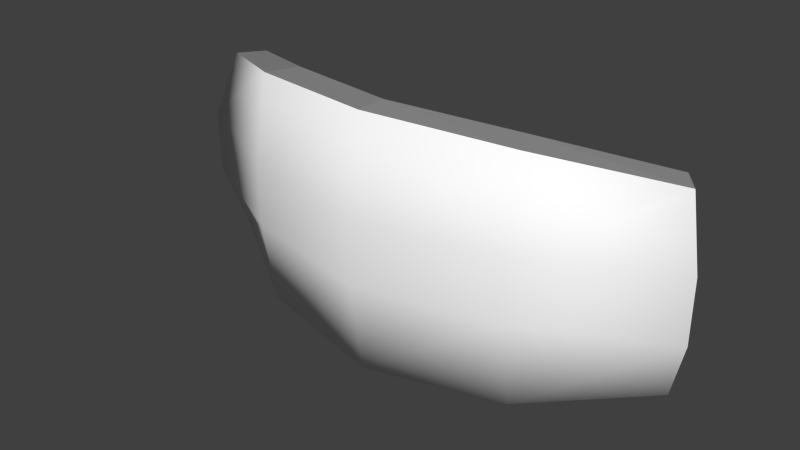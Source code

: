 # Source: huston3.blend  (saved by Blender 2.77.0; exported with 4.5.12 LTS)
import bpy
from mathutils import Matrix  # noqa: F401  (used for matrix-valued properties, if any)

bpy.ops.wm.read_factory_settings(use_empty=True)
scene = bpy.context.scene
scene.name = 'Scene'

# ---- collections
col_collection_1 = bpy.data.collections.new('Collection 1'); scene.collection.children.link(col_collection_1)

# ---- materials (node trees are filled in below, after node groups)
mat_colobotmesh_mat_1 = bpy.data.materials.new('ColobotMesh_mat_1')
mat_colobotmesh_mat_1.alpha_threshold = 0.0
mat_colobotmesh_mat_1.use_transparent_shadow = False
mat_colobotmesh_mat_1.diffuse_color = (1.0, 1.0, 1.0, 1.0)
mat_colobotmesh_mat_1.specular_color = (0.0, 0.0, 0.0)
mat_colobotmesh_mat_1.roughness = 0.5
mat_colobotmesh_mat_2 = bpy.data.materials.new('ColobotMesh_mat_2')
mat_colobotmesh_mat_2.alpha_threshold = 0.0
mat_colobotmesh_mat_2.use_transparent_shadow = False
mat_colobotmesh_mat_2.diffuse_color = (1.0, 1.0, 1.0, 1.0)
mat_colobotmesh_mat_2.specular_color = (0.0, 0.0, 0.0)
mat_colobotmesh_mat_2.roughness = 0.5
mat_colobotmesh_mat_3 = bpy.data.materials.new('ColobotMesh_mat_3')
mat_colobotmesh_mat_3.alpha_threshold = 0.0
mat_colobotmesh_mat_3.use_transparent_shadow = False
mat_colobotmesh_mat_3.diffuse_color = (0.3, 0.3, 0.3, 1.0)
mat_colobotmesh_mat_3.specular_color = (0.0, 0.0, 0.0)
mat_colobotmesh_mat_3.roughness = 0.5

# ---- material node trees

# ---- world
world_world = bpy.data.worlds.new('World'); scene.world = world_world
world_world.color = (0.05088, 0.05088, 0.05088)
world_world.use_sun_shadow = False
world_world.sun_shadow_jitter_overblur = 0.0
world_world.cycles.sampling_method = 'NONE'
world_world.cycles.sample_map_resolution = 256

# ---- meshes
me_colobotmesh = bpy.data.meshes.new('ColobotMesh_')
me_colobotmesh.from_pydata([(2.0, -1.861, -0.9115), (-3.999, 1.528, -1.488), (-2.218, -0.472, -0.156), (-4.283, -0.472, -1.232), (-3.999, -1.472, -1.488), (-2.218, -1.861, -0.4115), (0.0, -0.472, 0.3225), (0.0, -1.983, 0.06697), (2.201, -0.472, -0.156), (2.201, -1.861, -0.4115), (4.284, -0.472, -1.232), (4.0, -1.472, -1.488), (-2.218, 0.528, -0.156), (-4.283, 0.528, -1.232), (0.0, 0.528, 0.3225), (2.201, 0.528, -0.156), (4.0, -0.472, -1.614), (3.717, -1.472, -1.869), (-2.0, 0.528, -0.656), (-4.0, 0.528, -1.614), (0.0, 0.528, -0.1775), (2.0, 0.528, -0.656), (4.0, 0.528, -1.614), (2.201, 1.889, -0.4115), (-3.716, -1.472, -1.869), (-2.0, -1.861, -0.9115), (0.0, -1.983, -0.433), (-4.0, -0.472, -1.614), (2.0, -0.472, -0.656), (4.284, 0.528, -1.232), (-2.0, -0.472, -0.656), (0.0, 2.011, 0.06697), (4.0, 1.528, -1.488), (-2.218, 1.889, -0.4115), (2.0, 1.889, -0.9115), (0.0, 2.011, -0.433), (-2.0, 1.889, -0.9115), (-3.716, 1.528, -1.869), (0.0, -0.472, -0.1775), (3.717, 1.528, -1.869)], [], [(0, 28, 16, 17), (7, 9, 8, 6), (12, 14, 31, 33), (21, 34, 39, 22), (6, 8, 15, 14), (28, 21, 22, 16), (27, 19, 18, 30), (10, 16, 22, 29), (9, 11, 10, 8), (14, 15, 23, 31), (13, 12, 33, 1), (38, 20, 21, 28), (8, 10, 29, 15), (30, 18, 20, 38), (25, 30, 38, 26), (29, 22, 39, 32), (26, 38, 28, 0), (20, 35, 34, 21), (24, 27, 30, 25), (13, 19, 27, 3), (4, 5, 2, 3), (33, 36, 37, 1), (18, 36, 35, 20), (19, 37, 36, 18), (32, 39, 34, 23), (32, 23, 15, 29), (31, 35, 36, 33), (23, 34, 35, 31), (1, 37, 19, 13), (5, 7, 6, 2), (11, 17, 16, 10), (9, 0, 17, 11), (7, 26, 0, 9), (5, 25, 26, 7), (4, 24, 25, 5), (3, 27, 24, 4), (2, 6, 14, 12), (3, 2, 12, 13)])
me_colobotmesh.polygons.foreach_set('use_smooth', [1, 1, 1, 1, 1, 1, 1, 0, 1, 1, 1, 1, 1, 1, 1, 0, 1, 1, 1, 0, 1, 0, 1, 1, 0, 1, 0, 0, 0, 1, 0, 0, 0, 0, 0, 0, 1, 1])
me_colobotmesh.polygons.foreach_set('material_index', [1, 0, 0, 1, 0, 1, 1, 2, 0, 0, 0, 1, 0, 1, 1, 2, 1, 1, 1, 2, 0, 2, 1, 1, 2, 0, 2, 2, 2, 0, 2, 2, 2, 2, 2, 2, 0, 0])
_uv = me_colobotmesh.uv_layers.new(name='UV_1')
_uv.uv.foreach_set('vector', [0.9443, 0.6723, 0.9443, 0.6995, 0.9902, 0.6995, 0.9837, 0.6799, 0.625, 0.166, 0.6882, 0.1685, 0.6882, 0.197, 0.625, 0.197, 0.5613, 0.2176, 0.625, 0.2176, 0.625, 0.248, 0.5613, 0.2456, 0.9443, 0.719, 0.9443, 0.7457, 0.9837, 0.7386, 0.9902, 0.719, 0.625, 0.197, 0.6882, 0.197, 0.6882, 0.2176, 0.625, 0.2176, 0.9443, 0.6995, 0.9443, 0.719, 0.9902, 0.719, 0.9902, 0.6995, 0.8066, 0.6995, 0.8066, 0.719, 0.8525, 0.719, 0.8525, 0.6995, 0.0, 1.0, 0.0, 1.0, 0.0, 1.0, 0.0, 1.0, 0.6882, 0.1685, 0.7399, 0.1765, 0.748, 0.197, 0.6882, 0.197, 0.625, 0.2176, 0.6882, 0.2176, 0.6882, 0.2456, 0.625, 0.248, 0.502, 0.2176, 0.5613, 0.2176, 0.5613, 0.2456, 0.5101, 0.2381, 0.8984, 0.6995, 0.8984, 0.719, 0.9443, 0.719, 0.9443, 0.6995, 0.6882, 0.197, 0.748, 0.197, 0.748, 0.2176, 0.6882, 0.2176, 0.8525, 0.6995, 0.8525, 0.719, 0.8984, 0.719, 0.8984, 0.6995, 0.8525, 0.6723, 0.8525, 0.6995, 0.8984, 0.6995, 0.8984, 0.6699, 0.0, 1.0, 0.0, 1.0, 0.0, 1.0, 0.0, 1.0, 0.8984, 0.6699, 0.8984, 0.6995, 0.9443, 0.6995, 0.9443, 0.6723, 0.8984, 0.719, 0.8984, 0.748, 0.9443, 0.7457, 0.9443, 0.719, 0.8132, 0.6799, 0.8066, 0.6995, 0.8525, 0.6995, 0.8525, 0.6723, 0.0, 1.0, 0.0, 1.0, 0.0, 1.0, 0.0, 1.0, 0.5101, 0.1765, 0.5613, 0.1685, 0.5613, 0.197, 0.502, 0.197, 0.0, 1.0, 0.0, 1.0, 0.0, 1.0, 0.0, 1.0, 0.8525, 0.719, 0.8525, 0.7457, 0.8984, 0.748, 0.8984, 0.719, 0.8066, 0.719, 0.8132, 0.7386, 0.8525, 0.7457, 0.8525, 0.719, 0.0, 1.0, 0.0, 1.0, 0.0, 1.0, 0.0, 1.0, 0.7399, 0.2381, 0.6882, 0.2456, 0.6882, 0.2176, 0.748, 0.2176, 0.0, 1.0, 0.0, 1.0, 0.0, 1.0, 0.0, 1.0, 0.0, 1.0, 0.0, 1.0, 0.0, 1.0, 0.0, 1.0, 0.0, 1.0, 0.0, 1.0, 0.0, 1.0, 0.0, 1.0, 0.5613, 0.1685, 0.625, 0.166, 0.625, 0.197, 0.5613, 0.197, 0.0, 1.0, 0.0, 1.0, 0.0, 1.0, 0.0, 1.0, 0.0, 1.0, 0.0, 1.0, 0.0, 1.0, 0.0, 1.0, 0.0, 1.0, 0.0, 1.0, 0.0, 1.0, 0.0, 1.0, 0.0, 1.0, 0.0, 1.0, 0.0, 1.0, 0.0, 1.0, 0.0, 1.0, 0.0, 1.0, 0.0, 1.0, 0.0, 1.0, 0.0, 1.0, 0.0, 1.0, 0.0, 1.0, 0.0, 1.0, 0.5613, 0.197, 0.625, 0.197, 0.625, 0.2176, 0.5613, 0.2176, 0.502, 0.197, 0.5613, 0.197, 0.5613, 0.2176, 0.502, 0.2176])
_uv.active_render = True
_uv = me_colobotmesh.uv_layers.new(name='UV_2')
_uv.uv.foreach_set('vector', [0.7334, 0.03043, 0.7334, 0.3783, 0.9669, 0.3783, 0.9338, 0.1279, 0.5, 0.0, 0.7569, 0.03043, 0.7569, 0.3783, 0.5, 0.3783, 0.2411, 0.6287, 0.5, 0.6287, 0.5, 1.0, 0.2411, 0.9696, 0.7334, 0.6287, 0.7334, 0.9696, 0.9338, 0.8791, 0.9669, 0.6287, 0.5, 0.3783, 0.7569, 0.3783, 0.7569, 0.6287, 0.5, 0.6287, 0.7334, 0.3783, 0.7334, 0.6287, 0.9669, 0.6287, 0.9669, 0.3783, 0.03305, 0.3783, 0.03305, 0.6287, 0.2665, 0.6287, 0.2665, 0.3783, 0.2905, 0.3783, 0.1166, 0.3783, 0.1166, 0.6287, 0.2905, 0.6287, 0.7569, 0.03043, 0.9669, 0.1279, 1.0, 0.3783, 0.7569, 0.3783, 0.5, 0.6287, 0.7569, 0.6287, 0.7569, 0.9696, 0.5, 1.0, -1.208e-08, 0.6287, 0.2411, 0.6287, 0.2411, 0.9696, 0.03315, 0.8791, 0.5, 0.3783, 0.5, 0.6287, 0.7334, 0.6287, 0.7334, 0.3783, 0.7569, 0.3783, 1.0, 0.3783, 1.0, 0.6287, 0.7569, 0.6287, 0.2665, 0.3783, 0.2665, 0.6287, 0.5, 0.6287, 0.5, 0.3783, 0.2665, 0.03043, 0.2665, 0.3783, 0.5, 0.3783, 0.5, 0.0, 0.2905, 0.6287, 0.1166, 0.6287, 4.925e-07, 0.8791, 0.1739, 0.8791, 0.5, 0.0, 0.5, 0.3783, 0.7334, 0.3783, 0.7334, 0.03043, 0.5, 0.6287, 0.5, 1.0, 0.7334, 0.9696, 0.7334, 0.6287, 0.06619, 0.1279, 0.03305, 0.3783, 0.2665, 0.3783, 0.2665, 0.03043, 0.2905, 0.6287, 0.1166, 0.6287, 0.1166, 0.3783, 0.2905, 0.3783, 0.03315, 0.1279, 0.2411, 0.03043, 0.2411, 0.3783, -1.208e-08, 0.3783, 0.2411, 0.6651, 0.2665, 0.437, 0.06619, 0.0, 0.03315, 0.1739, 0.2665, 0.6287, 0.2665, 0.9696, 0.5, 1.0, 0.5, 0.6287, 0.03305, 0.6287, 0.06619, 0.8791, 0.2665, 0.9696, 0.2665, 0.6287, 0.9669, 0.1739, 0.9338, 0.0, 0.7334, 0.437, 0.7569, 0.6651, 0.9669, 0.8791, 0.7569, 0.9696, 0.7569, 0.6287, 1.0, 0.6287, 0.5, 0.8834, 0.5, 0.6553, 0.2665, 0.437, 0.2411, 0.6651, 0.7569, 0.6651, 0.7334, 0.437, 0.5, 0.6553, 0.5, 0.8834, 0.1739, 0.8791, 4.925e-07, 0.8791, 0.1166, 0.6287, 0.2905, 0.6287, 0.2411, 0.03043, 0.5, 0.0, 0.5, 0.3783, 0.2411, 0.3783, 0.1739, 0.1279, 3.026e-09, 0.1279, 0.1166, 0.3783, 0.2905, 0.3783, 0.7569, 0.6651, 0.7334, 0.437, 0.9338, 0.0, 0.9669, 0.1739, 0.5, 0.8834, 0.5, 0.6553, 0.7334, 0.437, 0.7569, 0.6651, 0.2411, 0.6651, 0.2665, 0.437, 0.5, 0.6553, 0.5, 0.8834, 0.03315, 0.1739, 0.06619, 0.0, 0.2665, 0.437, 0.2411, 0.6651, 0.2905, 0.3783, 0.1166, 0.3783, 3.026e-09, 0.1279, 0.1739, 0.1279, 0.2411, 0.3783, 0.5, 0.3783, 0.5, 0.6287, 0.2411, 0.6287, -1.208e-08, 0.3783, 0.2411, 0.3783, 0.2411, 0.6287, -1.208e-08, 0.6287])
me_colobotmesh.materials.append(mat_colobotmesh_mat_1)
me_colobotmesh.materials.append(mat_colobotmesh_mat_2)
me_colobotmesh.materials.append(mat_colobotmesh_mat_3)
me_colobotmesh.use_remesh_preserve_volume = False
me_colobotmesh.use_remesh_preserve_attributes = False
me_colobotmesh.use_mirror_vertex_groups = False
me_colobotmesh.update()

# ---- objects
ob_colobotmesh_1 = bpy.data.objects.new('ColobotMesh_1', me_colobotmesh)

# ---- transforms, parenting, visibility, modifiers, constraints
ob_colobotmesh_1.location = (0.0, 0.0, 0.0)
ob_colobotmesh_1.rotation_euler = (1.571, 0.0, 0.0)
ob_colobotmesh_1.lineart.crease_threshold = 0.0

# ---- collection membership
col_collection_1.objects.link(ob_colobotmesh_1)

# ---- scene / render settings (as saved in the file)
scene.frame_start = 1; scene.frame_end = 250; scene.frame_set(1)
scene.render.engine = 'BLENDER_EEVEE_NEXT'
scene.render.image_settings.color_depth = '16'
scene.render.resolution_percentage = 50
scene.render.dither_intensity = 0.0
scene.cycles.use_denoising = False
scene.cycles.samples = 10
scene.cycles.sampling_pattern = 'TABULATED_SOBOL'
scene.cycles.light_sampling_threshold = 0.0
scene.cycles.use_adaptive_sampling = False
scene.cycles.use_light_tree = False
scene.cycles.blur_glossy = 0.0
scene.cycles.volume_bounces = 1
scene.cycles.pixel_filter_type = 'GAUSSIAN'
scene.cycles.sample_clamp_indirect = 0.0
scene.view_settings.view_transform = 'Standard'
bpy.context.view_layer.update()

# ---- added for rendering (the .blend has no active camera and no usable light): camera, sun
cam_auto = bpy.data.cameras.new('AutoCamera')
cam_auto.lens = 50.0
cam_auto.sensor_width = 36.0
cam_auto.clip_end = 1000.0
ob_auto_camera = bpy.data.objects.new('AutoCamera', cam_auto)
scene.collection.objects.link(ob_auto_camera)
ob_auto_camera.location = (8.97727, -9.99911, 7.19577)
ob_auto_camera.rotation_euler = (1.09748, -7.21219e-08, 0.694738)
scene.camera = ob_auto_camera
light_auto_sun = bpy.data.lights.new('AutoSun', 'SUN')
light_auto_sun.energy = 3.0
light_auto_sun.angle = 0.0523599
ob_auto_sun = bpy.data.objects.new('AutoSun', light_auto_sun)
scene.collection.objects.link(ob_auto_sun)
ob_auto_sun.rotation_euler = (0.872665, 0.174533, 0.523599)
bpy.context.view_layer.update()
